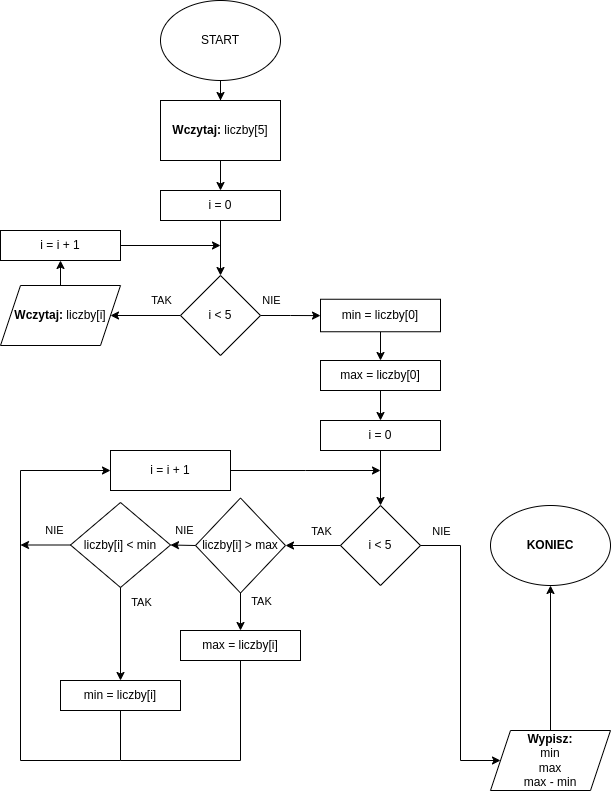

The diagram above was exported from draw.io. Its source (the exported page's mxGraphModel, read from the mxfile embedded in the PNG):
<mxGraphModel dx="1414" dy="771" grid="1" gridSize="10" guides="1" tooltips="1" connect="1" arrows="1" fold="1" page="1" pageScale="1" pageWidth="827" pageHeight="1169" math="0" shadow="0">
  <root>
    <mxCell id="WIyWlLk6GJQsqaUBKTNV-0" />
    <mxCell id="WIyWlLk6GJQsqaUBKTNV-1" parent="WIyWlLk6GJQsqaUBKTNV-0" />
    <mxCell id="iLUVVIS4R3gURBVTK1uO-40" style="edgeStyle=orthogonalEdgeStyle;rounded=0;orthogonalLoop=1;jettySize=auto;html=1;entryX=0.5;entryY=0;entryDx=0;entryDy=0;" parent="WIyWlLk6GJQsqaUBKTNV-1" source="iLUVVIS4R3gURBVTK1uO-0" target="iLUVVIS4R3gURBVTK1uO-1" edge="1">
      <mxGeometry relative="1" as="geometry" />
    </mxCell>
    <mxCell id="iLUVVIS4R3gURBVTK1uO-0" value="START" style="ellipse;whiteSpace=wrap;html=1;" parent="WIyWlLk6GJQsqaUBKTNV-1" vertex="1">
      <mxGeometry x="180" y="40" width="120" height="80" as="geometry" />
    </mxCell>
    <mxCell id="iLUVVIS4R3gURBVTK1uO-41" style="edgeStyle=orthogonalEdgeStyle;rounded=0;orthogonalLoop=1;jettySize=auto;html=1;entryX=0.5;entryY=0;entryDx=0;entryDy=0;" parent="WIyWlLk6GJQsqaUBKTNV-1" source="iLUVVIS4R3gURBVTK1uO-1" target="iLUVVIS4R3gURBVTK1uO-2" edge="1">
      <mxGeometry relative="1" as="geometry" />
    </mxCell>
    <mxCell id="iLUVVIS4R3gURBVTK1uO-1" value="&lt;b&gt;Wczytaj:&lt;/b&gt; liczby[5]" style="rounded=0;whiteSpace=wrap;html=1;" parent="WIyWlLk6GJQsqaUBKTNV-1" vertex="1">
      <mxGeometry x="180" y="140" width="120" height="60" as="geometry" />
    </mxCell>
    <mxCell id="iLUVVIS4R3gURBVTK1uO-5" value="" style="edgeStyle=orthogonalEdgeStyle;rounded=0;orthogonalLoop=1;jettySize=auto;html=1;" parent="WIyWlLk6GJQsqaUBKTNV-1" source="iLUVVIS4R3gURBVTK1uO-2" target="iLUVVIS4R3gURBVTK1uO-4" edge="1">
      <mxGeometry relative="1" as="geometry" />
    </mxCell>
    <mxCell id="iLUVVIS4R3gURBVTK1uO-2" value="i = 0" style="rounded=0;whiteSpace=wrap;html=1;" parent="WIyWlLk6GJQsqaUBKTNV-1" vertex="1">
      <mxGeometry x="180" y="230" width="120" height="30" as="geometry" />
    </mxCell>
    <mxCell id="iLUVVIS4R3gURBVTK1uO-3" style="edgeStyle=orthogonalEdgeStyle;rounded=0;orthogonalLoop=1;jettySize=auto;html=1;exitX=0.5;exitY=1;exitDx=0;exitDy=0;" parent="WIyWlLk6GJQsqaUBKTNV-1" source="iLUVVIS4R3gURBVTK1uO-2" target="iLUVVIS4R3gURBVTK1uO-2" edge="1">
      <mxGeometry relative="1" as="geometry" />
    </mxCell>
    <mxCell id="iLUVVIS4R3gURBVTK1uO-7" value="" style="edgeStyle=orthogonalEdgeStyle;rounded=0;orthogonalLoop=1;jettySize=auto;html=1;" parent="WIyWlLk6GJQsqaUBKTNV-1" source="iLUVVIS4R3gURBVTK1uO-4" target="iLUVVIS4R3gURBVTK1uO-6" edge="1">
      <mxGeometry relative="1" as="geometry" />
    </mxCell>
    <mxCell id="swIHu0QnhU29Q_XeGsyW-0" value="TAK" style="edgeLabel;html=1;align=center;verticalAlign=middle;resizable=0;points=[];" vertex="1" connectable="0" parent="iLUVVIS4R3gURBVTK1uO-7">
      <mxGeometry x="-0.2571" relative="1" as="geometry">
        <mxPoint x="6" y="-16" as="offset" />
      </mxGeometry>
    </mxCell>
    <mxCell id="iLUVVIS4R3gURBVTK1uO-13" value="" style="edgeStyle=orthogonalEdgeStyle;rounded=0;orthogonalLoop=1;jettySize=auto;html=1;" parent="WIyWlLk6GJQsqaUBKTNV-1" source="iLUVVIS4R3gURBVTK1uO-4" target="iLUVVIS4R3gURBVTK1uO-12" edge="1">
      <mxGeometry relative="1" as="geometry" />
    </mxCell>
    <mxCell id="swIHu0QnhU29Q_XeGsyW-1" value="NIE" style="edgeLabel;html=1;align=center;verticalAlign=middle;resizable=0;points=[];" vertex="1" connectable="0" parent="iLUVVIS4R3gURBVTK1uO-13">
      <mxGeometry x="-0.2346" y="-1" relative="1" as="geometry">
        <mxPoint x="-13" y="-17" as="offset" />
      </mxGeometry>
    </mxCell>
    <mxCell id="iLUVVIS4R3gURBVTK1uO-4" value="i &amp;lt; 5" style="rhombus;whiteSpace=wrap;html=1;rounded=0;" parent="WIyWlLk6GJQsqaUBKTNV-1" vertex="1">
      <mxGeometry x="200" y="315" width="80" height="80" as="geometry" />
    </mxCell>
    <mxCell id="iLUVVIS4R3gURBVTK1uO-11" style="edgeStyle=orthogonalEdgeStyle;rounded=0;orthogonalLoop=1;jettySize=auto;html=1;entryX=0.5;entryY=1;entryDx=0;entryDy=0;" parent="WIyWlLk6GJQsqaUBKTNV-1" source="iLUVVIS4R3gURBVTK1uO-6" target="iLUVVIS4R3gURBVTK1uO-9" edge="1">
      <mxGeometry relative="1" as="geometry" />
    </mxCell>
    <mxCell id="iLUVVIS4R3gURBVTK1uO-6" value="&lt;b&gt;Wczytaj:&lt;/b&gt; liczby[i]" style="shape=parallelogram;perimeter=parallelogramPerimeter;whiteSpace=wrap;html=1;fixedSize=1;rounded=0;" parent="WIyWlLk6GJQsqaUBKTNV-1" vertex="1">
      <mxGeometry x="20" y="325" width="120" height="60" as="geometry" />
    </mxCell>
    <mxCell id="iLUVVIS4R3gURBVTK1uO-9" value="i = i + 1" style="rounded=0;whiteSpace=wrap;html=1;" parent="WIyWlLk6GJQsqaUBKTNV-1" vertex="1">
      <mxGeometry x="20" y="270" width="120" height="30" as="geometry" />
    </mxCell>
    <mxCell id="iLUVVIS4R3gURBVTK1uO-10" value="" style="endArrow=classic;html=1;rounded=0;exitX=1;exitY=0.5;exitDx=0;exitDy=0;" parent="WIyWlLk6GJQsqaUBKTNV-1" source="iLUVVIS4R3gURBVTK1uO-9" edge="1">
      <mxGeometry width="50" height="50" relative="1" as="geometry">
        <mxPoint x="390" y="420" as="sourcePoint" />
        <mxPoint x="240" y="285" as="targetPoint" />
      </mxGeometry>
    </mxCell>
    <mxCell id="iLUVVIS4R3gURBVTK1uO-17" value="" style="edgeStyle=orthogonalEdgeStyle;rounded=0;orthogonalLoop=1;jettySize=auto;html=1;" parent="WIyWlLk6GJQsqaUBKTNV-1" source="iLUVVIS4R3gURBVTK1uO-12" target="iLUVVIS4R3gURBVTK1uO-16" edge="1">
      <mxGeometry relative="1" as="geometry" />
    </mxCell>
    <mxCell id="iLUVVIS4R3gURBVTK1uO-12" value="min = liczby[0]" style="whiteSpace=wrap;html=1;rounded=0;" parent="WIyWlLk6GJQsqaUBKTNV-1" vertex="1">
      <mxGeometry x="340" y="338.75" width="120" height="32.5" as="geometry" />
    </mxCell>
    <mxCell id="iLUVVIS4R3gURBVTK1uO-19" value="" style="edgeStyle=orthogonalEdgeStyle;rounded=0;orthogonalLoop=1;jettySize=auto;html=1;" parent="WIyWlLk6GJQsqaUBKTNV-1" source="iLUVVIS4R3gURBVTK1uO-16" target="iLUVVIS4R3gURBVTK1uO-18" edge="1">
      <mxGeometry relative="1" as="geometry" />
    </mxCell>
    <mxCell id="iLUVVIS4R3gURBVTK1uO-16" value="max = liczby[0]" style="whiteSpace=wrap;html=1;rounded=0;" parent="WIyWlLk6GJQsqaUBKTNV-1" vertex="1">
      <mxGeometry x="340" y="400" width="120" height="30" as="geometry" />
    </mxCell>
    <mxCell id="iLUVVIS4R3gURBVTK1uO-21" value="" style="edgeStyle=orthogonalEdgeStyle;rounded=0;orthogonalLoop=1;jettySize=auto;html=1;" parent="WIyWlLk6GJQsqaUBKTNV-1" source="iLUVVIS4R3gURBVTK1uO-18" target="iLUVVIS4R3gURBVTK1uO-20" edge="1">
      <mxGeometry relative="1" as="geometry" />
    </mxCell>
    <mxCell id="iLUVVIS4R3gURBVTK1uO-18" value="i = 0" style="whiteSpace=wrap;html=1;rounded=0;" parent="WIyWlLk6GJQsqaUBKTNV-1" vertex="1">
      <mxGeometry x="340" y="460" width="120" height="30" as="geometry" />
    </mxCell>
    <mxCell id="iLUVVIS4R3gURBVTK1uO-20" value="i &amp;lt; 5" style="rhombus;whiteSpace=wrap;html=1;rounded=0;" parent="WIyWlLk6GJQsqaUBKTNV-1" vertex="1">
      <mxGeometry x="360" y="545" width="80" height="80" as="geometry" />
    </mxCell>
    <mxCell id="iLUVVIS4R3gURBVTK1uO-22" value="liczby[i] &amp;gt; max" style="rhombus;whiteSpace=wrap;html=1;" parent="WIyWlLk6GJQsqaUBKTNV-1" vertex="1">
      <mxGeometry x="215" y="537.5" width="90" height="95" as="geometry" />
    </mxCell>
    <mxCell id="swIHu0QnhU29Q_XeGsyW-8" style="edgeStyle=orthogonalEdgeStyle;rounded=0;orthogonalLoop=1;jettySize=auto;html=1;" edge="1" parent="WIyWlLk6GJQsqaUBKTNV-1" source="iLUVVIS4R3gURBVTK1uO-23">
      <mxGeometry relative="1" as="geometry">
        <mxPoint x="40" y="584.5" as="targetPoint" />
      </mxGeometry>
    </mxCell>
    <mxCell id="swIHu0QnhU29Q_XeGsyW-9" value="NIE" style="edgeLabel;html=1;align=center;verticalAlign=middle;resizable=0;points=[];" vertex="1" connectable="0" parent="swIHu0QnhU29Q_XeGsyW-8">
      <mxGeometry x="-0.3268" y="2" relative="1" as="geometry">
        <mxPoint y="-17" as="offset" />
      </mxGeometry>
    </mxCell>
    <mxCell id="iLUVVIS4R3gURBVTK1uO-23" value="liczby[i] &amp;lt; min" style="rhombus;whiteSpace=wrap;html=1;" parent="WIyWlLk6GJQsqaUBKTNV-1" vertex="1">
      <mxGeometry x="90" y="542" width="100" height="85" as="geometry" />
    </mxCell>
    <mxCell id="iLUVVIS4R3gURBVTK1uO-25" value="max = liczby[i]" style="whiteSpace=wrap;html=1;rounded=0;" parent="WIyWlLk6GJQsqaUBKTNV-1" vertex="1">
      <mxGeometry x="200" y="670" width="120" height="30" as="geometry" />
    </mxCell>
    <mxCell id="iLUVVIS4R3gURBVTK1uO-26" value="min = liczby[i]" style="whiteSpace=wrap;html=1;rounded=0;" parent="WIyWlLk6GJQsqaUBKTNV-1" vertex="1">
      <mxGeometry x="80" y="720" width="120" height="30" as="geometry" />
    </mxCell>
    <mxCell id="iLUVVIS4R3gURBVTK1uO-27" value="" style="endArrow=classic;html=1;rounded=0;exitX=0;exitY=0.5;exitDx=0;exitDy=0;entryX=1;entryY=0.5;entryDx=0;entryDy=0;" parent="WIyWlLk6GJQsqaUBKTNV-1" source="iLUVVIS4R3gURBVTK1uO-20" target="iLUVVIS4R3gURBVTK1uO-22" edge="1">
      <mxGeometry width="50" height="50" relative="1" as="geometry">
        <mxPoint x="390" y="680" as="sourcePoint" />
        <mxPoint x="440" y="630" as="targetPoint" />
      </mxGeometry>
    </mxCell>
    <mxCell id="swIHu0QnhU29Q_XeGsyW-2" value="TAK" style="edgeLabel;html=1;align=center;verticalAlign=middle;resizable=0;points=[];" vertex="1" connectable="0" parent="iLUVVIS4R3gURBVTK1uO-27">
      <mxGeometry x="-0.4182" y="1" relative="1" as="geometry">
        <mxPoint x="-4" y="-16" as="offset" />
      </mxGeometry>
    </mxCell>
    <mxCell id="iLUVVIS4R3gURBVTK1uO-28" value="" style="endArrow=classic;html=1;rounded=0;exitX=0.5;exitY=1;exitDx=0;exitDy=0;entryX=0.5;entryY=0;entryDx=0;entryDy=0;" parent="WIyWlLk6GJQsqaUBKTNV-1" source="iLUVVIS4R3gURBVTK1uO-22" target="iLUVVIS4R3gURBVTK1uO-25" edge="1">
      <mxGeometry width="50" height="50" relative="1" as="geometry">
        <mxPoint x="390" y="680" as="sourcePoint" />
        <mxPoint x="440" y="630" as="targetPoint" />
      </mxGeometry>
    </mxCell>
    <mxCell id="swIHu0QnhU29Q_XeGsyW-3" value="TAK" style="edgeLabel;html=1;align=center;verticalAlign=middle;resizable=0;points=[];" vertex="1" connectable="0" parent="iLUVVIS4R3gURBVTK1uO-28">
      <mxGeometry x="-0.0667" y="2" relative="1" as="geometry">
        <mxPoint x="18" y="-9" as="offset" />
      </mxGeometry>
    </mxCell>
    <mxCell id="iLUVVIS4R3gURBVTK1uO-29" value="" style="endArrow=classic;html=1;rounded=0;exitX=0;exitY=0.5;exitDx=0;exitDy=0;entryX=1;entryY=0.5;entryDx=0;entryDy=0;" parent="WIyWlLk6GJQsqaUBKTNV-1" source="iLUVVIS4R3gURBVTK1uO-22" target="iLUVVIS4R3gURBVTK1uO-23" edge="1">
      <mxGeometry width="50" height="50" relative="1" as="geometry">
        <mxPoint x="390" y="680" as="sourcePoint" />
        <mxPoint x="440" y="630" as="targetPoint" />
      </mxGeometry>
    </mxCell>
    <mxCell id="swIHu0QnhU29Q_XeGsyW-10" value="NIE" style="edgeLabel;html=1;align=center;verticalAlign=middle;resizable=0;points=[];" vertex="1" connectable="0" parent="iLUVVIS4R3gURBVTK1uO-29">
      <mxGeometry x="-0.1236" y="2" relative="1" as="geometry">
        <mxPoint y="-17" as="offset" />
      </mxGeometry>
    </mxCell>
    <mxCell id="iLUVVIS4R3gURBVTK1uO-30" value="" style="endArrow=classic;html=1;rounded=0;exitX=0.5;exitY=1;exitDx=0;exitDy=0;entryX=0.5;entryY=0;entryDx=0;entryDy=0;" parent="WIyWlLk6GJQsqaUBKTNV-1" source="iLUVVIS4R3gURBVTK1uO-23" target="iLUVVIS4R3gURBVTK1uO-26" edge="1">
      <mxGeometry width="50" height="50" relative="1" as="geometry">
        <mxPoint x="390" y="680" as="sourcePoint" />
        <mxPoint x="440" y="630" as="targetPoint" />
      </mxGeometry>
    </mxCell>
    <mxCell id="swIHu0QnhU29Q_XeGsyW-4" value="TAK" style="edgeLabel;html=1;align=center;verticalAlign=middle;resizable=0;points=[];" vertex="1" connectable="0" parent="iLUVVIS4R3gURBVTK1uO-30">
      <mxGeometry x="-0.6989" y="1" relative="1" as="geometry">
        <mxPoint x="19" as="offset" />
      </mxGeometry>
    </mxCell>
    <mxCell id="iLUVVIS4R3gURBVTK1uO-38" style="edgeStyle=orthogonalEdgeStyle;rounded=0;orthogonalLoop=1;jettySize=auto;html=1;entryX=0.5;entryY=1;entryDx=0;entryDy=0;" parent="WIyWlLk6GJQsqaUBKTNV-1" source="iLUVVIS4R3gURBVTK1uO-36" target="iLUVVIS4R3gURBVTK1uO-37" edge="1">
      <mxGeometry relative="1" as="geometry" />
    </mxCell>
    <mxCell id="iLUVVIS4R3gURBVTK1uO-36" value="&lt;b&gt;Wypisz:&lt;/b&gt;&lt;br&gt;min&lt;div&gt;max&lt;/div&gt;&lt;div&gt;max - min&lt;/div&gt;" style="shape=parallelogram;perimeter=parallelogramPerimeter;whiteSpace=wrap;html=1;fixedSize=1;" parent="WIyWlLk6GJQsqaUBKTNV-1" vertex="1">
      <mxGeometry x="510" y="770" width="120" height="60" as="geometry" />
    </mxCell>
    <mxCell id="iLUVVIS4R3gURBVTK1uO-37" value="&lt;b&gt;KONIEC&lt;/b&gt;" style="ellipse;whiteSpace=wrap;html=1;" parent="WIyWlLk6GJQsqaUBKTNV-1" vertex="1">
      <mxGeometry x="510" y="545" width="120" height="80" as="geometry" />
    </mxCell>
    <mxCell id="iLUVVIS4R3gURBVTK1uO-42" value="" style="endArrow=none;html=1;rounded=0;entryX=1;entryY=0.5;entryDx=0;entryDy=0;" parent="WIyWlLk6GJQsqaUBKTNV-1" target="iLUVVIS4R3gURBVTK1uO-20" edge="1">
      <mxGeometry width="50" height="50" relative="1" as="geometry">
        <mxPoint x="480" y="800" as="sourcePoint" />
        <mxPoint x="380" y="690" as="targetPoint" />
        <Array as="points">
          <mxPoint x="480" y="585" />
        </Array>
      </mxGeometry>
    </mxCell>
    <mxCell id="swIHu0QnhU29Q_XeGsyW-11" value="NIE" style="edgeLabel;html=1;align=center;verticalAlign=middle;resizable=0;points=[];" vertex="1" connectable="0" parent="iLUVVIS4R3gURBVTK1uO-42">
      <mxGeometry x="0.8431" y="-3" relative="1" as="geometry">
        <mxPoint y="-12" as="offset" />
      </mxGeometry>
    </mxCell>
    <mxCell id="iLUVVIS4R3gURBVTK1uO-43" value="" style="endArrow=classic;html=1;rounded=0;entryX=0;entryY=0.5;entryDx=0;entryDy=0;" parent="WIyWlLk6GJQsqaUBKTNV-1" target="iLUVVIS4R3gURBVTK1uO-36" edge="1">
      <mxGeometry width="50" height="50" relative="1" as="geometry">
        <mxPoint x="480" y="800" as="sourcePoint" />
        <mxPoint x="380" y="690" as="targetPoint" />
      </mxGeometry>
    </mxCell>
    <mxCell id="iLUVVIS4R3gURBVTK1uO-44" value="" style="endArrow=none;html=1;rounded=0;exitX=0.5;exitY=1;exitDx=0;exitDy=0;" parent="WIyWlLk6GJQsqaUBKTNV-1" source="iLUVVIS4R3gURBVTK1uO-26" edge="1">
      <mxGeometry width="50" height="50" relative="1" as="geometry">
        <mxPoint x="330" y="640" as="sourcePoint" />
        <mxPoint x="40" y="800" as="targetPoint" />
        <Array as="points">
          <mxPoint x="140" y="800" />
        </Array>
      </mxGeometry>
    </mxCell>
    <mxCell id="iLUVVIS4R3gURBVTK1uO-45" value="" style="endArrow=none;html=1;rounded=0;exitX=0.5;exitY=1;exitDx=0;exitDy=0;" parent="WIyWlLk6GJQsqaUBKTNV-1" source="iLUVVIS4R3gURBVTK1uO-25" edge="1">
      <mxGeometry width="50" height="50" relative="1" as="geometry">
        <mxPoint x="330" y="640" as="sourcePoint" />
        <mxPoint x="140" y="800" as="targetPoint" />
        <Array as="points">
          <mxPoint x="260" y="800" />
        </Array>
      </mxGeometry>
    </mxCell>
    <mxCell id="iLUVVIS4R3gURBVTK1uO-46" value="" style="endArrow=classic;html=1;rounded=0;entryX=0;entryY=0.5;entryDx=0;entryDy=0;" parent="WIyWlLk6GJQsqaUBKTNV-1" edge="1" target="swIHu0QnhU29Q_XeGsyW-5">
      <mxGeometry width="50" height="50" relative="1" as="geometry">
        <mxPoint x="40" y="800" as="sourcePoint" />
        <mxPoint x="100" y="520" as="targetPoint" />
        <Array as="points">
          <mxPoint x="40" y="510" />
        </Array>
      </mxGeometry>
    </mxCell>
    <mxCell id="swIHu0QnhU29Q_XeGsyW-7" style="edgeStyle=orthogonalEdgeStyle;rounded=0;orthogonalLoop=1;jettySize=auto;html=1;" edge="1" parent="WIyWlLk6GJQsqaUBKTNV-1" source="swIHu0QnhU29Q_XeGsyW-5">
      <mxGeometry relative="1" as="geometry">
        <mxPoint x="400" y="510" as="targetPoint" />
      </mxGeometry>
    </mxCell>
    <mxCell id="swIHu0QnhU29Q_XeGsyW-5" value="i = i + 1" style="rounded=0;whiteSpace=wrap;html=1;" vertex="1" parent="WIyWlLk6GJQsqaUBKTNV-1">
      <mxGeometry x="130" y="490" width="120" height="40" as="geometry" />
    </mxCell>
  </root>
</mxGraphModel>